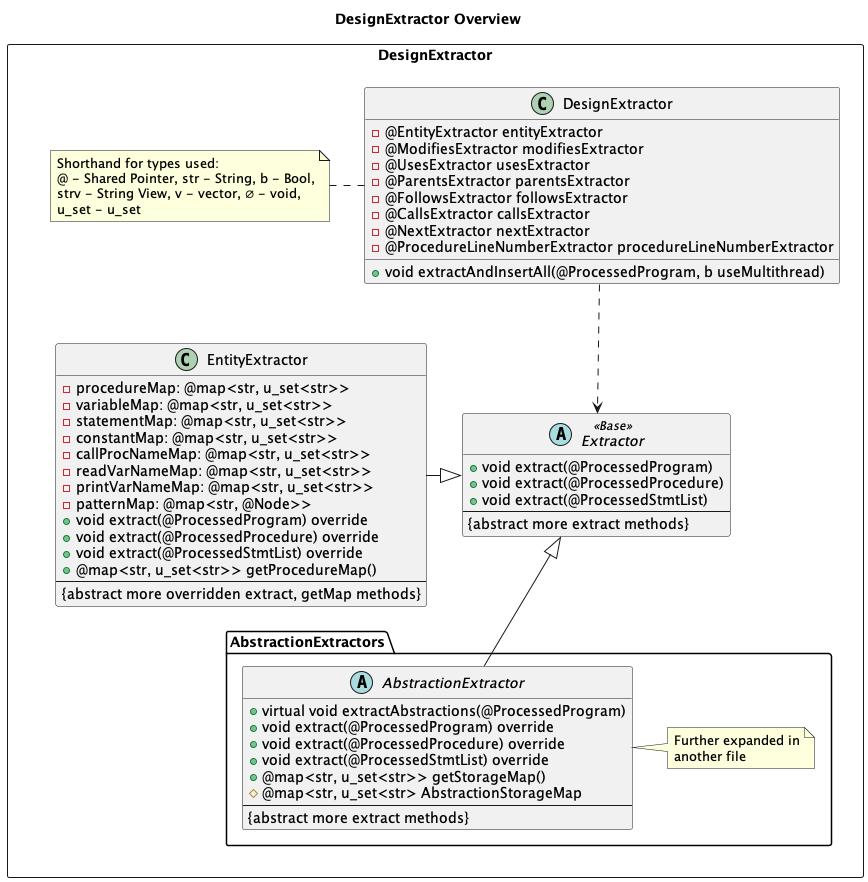

The diagram above was rendered by PlantUML. Its source (embedded in the PNG):
@startuml

title DesignExtractor Overview

package DesignExtractor <<Rectangle>> {
    note left of DesignExtractor
    Shorthand for types used:
    @ - Shared Pointer, str - String, b - Bool,
    strv - String View, v - vector, ∅ - void,
    u_set - u_set
    end note
    Class DesignExtractor {
        -@EntityExtractor entityExtractor
        -@ModifiesExtractor modifiesExtractor
        -@UsesExtractor usesExtractor
        -@ParentsExtractor parentsExtractor
        -@FollowsExtractor followsExtractor
        -@CallsExtractor callsExtractor
        -@NextExtractor nextExtractor
        -@ProcedureLineNumberExtractor procedureLineNumberExtractor
        +void extractAndInsertAll(@ProcessedProgram, b useMultithread)
    }

    Abstract Extractor <<Base>> {
        +void extract(@ProcessedProgram)
        +void extract(@ProcessedProcedure)
        +void extract(@ProcessedStmtList)
        ---
        {abstract more extract methods}
    }
    Class EntityExtractor {
        - procedureMap: @map<str, u_set<str>>
        - variableMap: @map<str, u_set<str>>
        - statementMap: @map<str, u_set<str>>
        - constantMap: @map<str, u_set<str>>
        - callProcNameMap: @map<str, u_set<str>>
        - readVarNameMap: @map<str, u_set<str>>
        - printVarNameMap: @map<str, u_set<str>>
        - patternMap: @map<str, @Node>>
        +void extract(@ProcessedProgram) override
        +void extract(@ProcessedProcedure) override
        +void extract(@ProcessedStmtList) override
        +@map<str, u_set<str>> getProcedureMap()
        ---
        {abstract more overridden extract, getMap methods}
    }

    package AbstractionExtractors {
        Abstract AbstractionExtractor {
            +virtual void extractAbstractions(@ProcessedProgram)
            +void extract(@ProcessedProgram) override
            +void extract(@ProcessedProcedure) override
            +void extract(@ProcessedStmtList) override
            +@map<str, u_set<str>> getStorageMap()
            #@map<str, u_set<str> AbstractionStorageMap
            ---
            {abstract more extract methods}
        }
        note right of AbstractionExtractor
        Further expanded in
        another file
        end note
    }
    
    

    DesignExtractor ..> Extractor
    Extractor <|-left- EntityExtractor
    Extractor <|-- AbstractionExtractor
    
}
@enduml